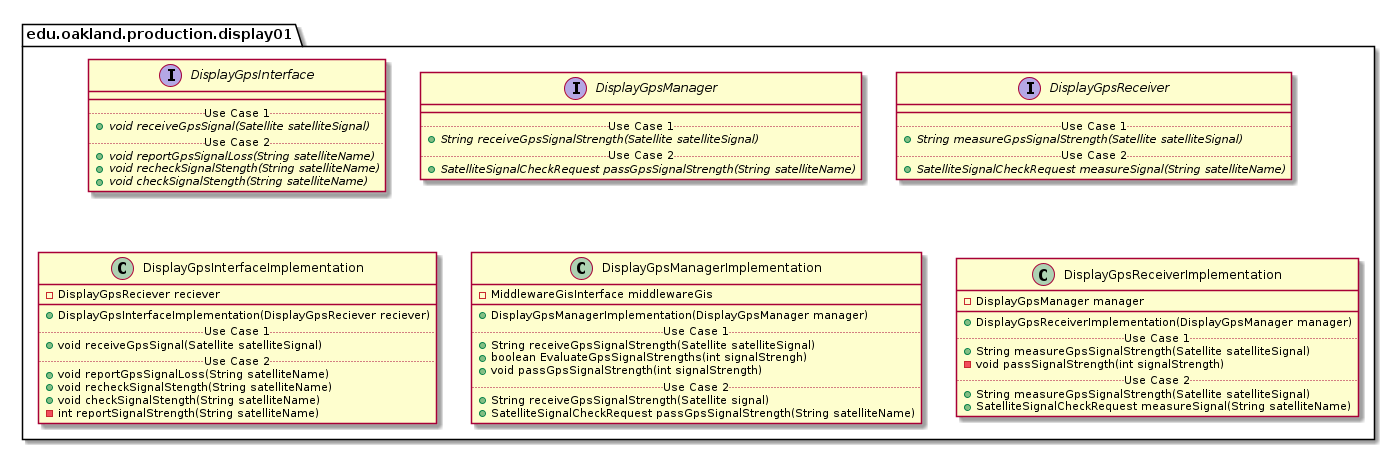

The diagram above was rendered by PlantUML. Its source (embedded in the PNG):
@startuml Display01ProductionPackage

package edu.oakland.production.display01 {

}


package edu.oakland.production.display01 {
    interface DisplayGpsInterface {
        __
        .. Use Case 1 ..
        {abstract} + void receiveGpsSignal(Satellite satelliteSignal)
        .. Use Case 2 ..
        {abstract} + void reportGpsSignalLoss(String satelliteName)
        {abstract} + void recheckSignalStength(String satelliteName)
        {abstract} + void checkSignalStength(String satelliteName)
    }
}


package edu.oakland.production.display01 {
    interface DisplayGpsManager {
        __
        .. Use Case 1 ..
        {abstract} + String receiveGpsSignalStrength(Satellite satelliteSignal)
        .. Use Case 2 ..
        {abstract} + SatelliteSignalCheckRequest passGpsSignalStrength(String satelliteName)
    }
}


package edu.oakland.production.display01 {
    interface DisplayGpsReceiver {
        __
        .. Use Case 1 ..
        {abstract} + String measureGpsSignalStrength(Satellite satelliteSignal)
        .. Use Case 2 ..
        {abstract} + SatelliteSignalCheckRequest measureSignal(String satelliteName)
    }
}



package edu.oakland.production.display01 {
    class DisplayGpsInterfaceImplementation {
        - DisplayGpsReciever reciever
        __
        + DisplayGpsInterfaceImplementation(DisplayGpsReciever reciever)
        .. Use Case 1 ..
        + void receiveGpsSignal(Satellite satelliteSignal)
        .. Use Case 2 ..
        + void reportGpsSignalLoss(String satelliteName)
        + void recheckSignalStength(String satelliteName)
        + void checkSignalStength(String satelliteName)
        - int reportSignalStrength(String satelliteName)
    }
}


package edu.oakland.production.display01 {
  class DisplayGpsManagerImplementation {
    - MiddlewareGisInterface middlewareGis
   __
    + DisplayGpsManagerImplementation(DisplayGpsManager manager)
    .. Use Case 1 ..
    + String receiveGpsSignalStrength(Satellite satelliteSignal)
    + boolean EvaluateGpsSignalStrengths(int signalStrengh)
    + void passGpsSignalStrength(int signalStrength)
    .. Use Case 2 ..
    + String receiveGpsSignalStrength(Satellite signal)
    + SatelliteSignalCheckRequest passGpsSignalStrength(String satelliteName)
    }
}


package edu.oakland.production.display01 {
    class DisplayGpsReceiverImplementation {
        - DisplayGpsManager manager
        __
        + DisplayGpsReceiverImplementation(DisplayGpsManager manager)
        .. Use Case 1 ..
        + String measureGpsSignalStrength(Satellite satelliteSignal)
        - void passSignalStrength(int signalStrength)
        .. Use Case 2 ..
        + String measureGpsSignalStrength(Satellite satelliteSignal)
        + SatelliteSignalCheckRequest measureSignal(String satelliteName)
    }
}


@enduml